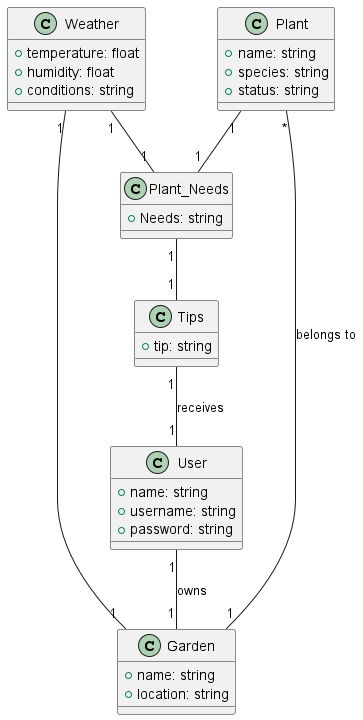

The diagram above was rendered by PlantUML. Its source (embedded in the PNG):
@startuml domain modeling

class User {
    + name: string
    + username: string
    + password: string
}

class Weather {
    + temperature: float
    + humidity: float
    + conditions: string
}

class Plant_Needs {
    + Needs: string
}
class Tips {
    + tip: string
}

class Garden {
    + name: string
    + location: string
}

class Plant {
    + name: string
    + species: string
    + status: string
}



User "1" -- "1" Garden : owns
Plant "*" -- "1" Garden : belongs to
Weather "1" -- "1" Garden
Weather "1" -- "1" Plant_Needs
Plant "1" -- "1" Plant_Needs
Plant_Needs "1" -- "1" Tips
Tips "1" -- "1" User : receives


@enduml